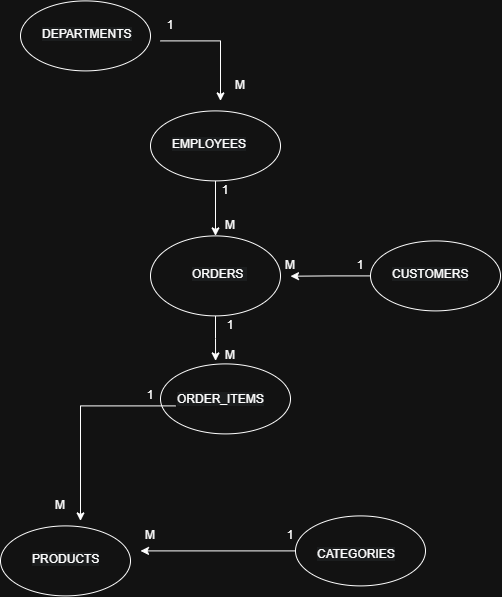

The diagram above was exported from draw.io. Its source (the exported page's mxGraphModel, read from the mxfile embedded in the PNG):
<mxGraphModel dx="1267" dy="912" grid="1" gridSize="10" guides="1" tooltips="1" connect="1" arrows="1" fold="1" page="1" pageScale="1" pageWidth="1100" pageHeight="850" math="0" shadow="0">
  <root>
    <mxCell id="0" />
    <mxCell id="1" parent="0" />
    <mxCell id="P1Qad1Ah0zCebeBWYAuK-9" parent="1" style="ellipse;whiteSpace=wrap;html=1;shapeInside=1;" value="" vertex="1">
      <mxGeometry height="70" width="130" x="130" y="40" as="geometry" />
    </mxCell>
    <mxCell id="P1Qad1Ah0zCebeBWYAuK-24" edge="1" parent="1" source="P1Qad1Ah0zCebeBWYAuK-10" style="edgeStyle=orthogonalEdgeStyle;rounded=0;orthogonalLoop=1;jettySize=auto;html=1;">
      <mxGeometry relative="1" as="geometry">
        <mxPoint x="330" y="140" as="targetPoint" />
      </mxGeometry>
    </mxCell>
    <mxCell id="P1Qad1Ah0zCebeBWYAuK-10" parent="1" style="text;whiteSpace=wrap;html=1;" value="&lt;span style=&quot;color: rgb(255, 255, 255); font-family: Helvetica; font-size: 12px; font-style: normal; font-variant-ligatures: normal; font-variant-caps: normal; font-weight: 400; letter-spacing: normal; orphans: 2; text-align: left; text-indent: 0px; text-transform: none; widows: 2; word-spacing: 0px; -webkit-text-stroke-width: 0px; white-space: normal; background-color: rgb(27, 29, 30); text-decoration-thickness: initial; text-decoration-style: initial; text-decoration-color: initial; display: inline !important; float: none;&quot;&gt;DEPARTMENTS&lt;/span&gt;" vertex="1">
      <mxGeometry height="40" width="120" x="150" y="60" as="geometry" />
    </mxCell>
    <mxCell id="P1Qad1Ah0zCebeBWYAuK-25" edge="1" parent="1" source="P1Qad1Ah0zCebeBWYAuK-11" style="edgeStyle=orthogonalEdgeStyle;rounded=0;orthogonalLoop=1;jettySize=auto;html=1;exitX=0.5;exitY=1;exitDx=0;exitDy=0;entryX=0.5;entryY=0;entryDx=0;entryDy=0;" target="P1Qad1Ah0zCebeBWYAuK-14">
      <mxGeometry relative="1" as="geometry" />
    </mxCell>
    <mxCell id="P1Qad1Ah0zCebeBWYAuK-11" parent="1" style="ellipse;whiteSpace=wrap;html=1;shapeInside=1;" value="" vertex="1">
      <mxGeometry height="70" width="130" x="260" y="150" as="geometry" />
    </mxCell>
    <mxCell id="P1Qad1Ah0zCebeBWYAuK-12" parent="1" style="text;whiteSpace=wrap;html=1;" value="&lt;span style=&quot;color: rgb(255, 255, 255); font-family: Helvetica; font-size: 12px; font-style: normal; font-variant-ligatures: normal; font-variant-caps: normal; font-weight: 400; letter-spacing: normal; orphans: 2; text-align: left; text-indent: 0px; text-transform: none; widows: 2; word-spacing: 0px; -webkit-text-stroke-width: 0px; white-space: normal; background-color: rgb(27, 29, 30); text-decoration-thickness: initial; text-decoration-style: initial; text-decoration-color: initial; display: inline !important; float: none;&quot;&gt;EMPLOYEES&lt;/span&gt;" vertex="1">
      <mxGeometry height="40" width="190" x="280" y="170" as="geometry" />
    </mxCell>
    <mxCell id="P1Qad1Ah0zCebeBWYAuK-27" edge="1" parent="1" source="P1Qad1Ah0zCebeBWYAuK-14" style="edgeStyle=orthogonalEdgeStyle;rounded=0;orthogonalLoop=1;jettySize=auto;html=1;exitX=0.5;exitY=1;exitDx=0;exitDy=0;">
      <mxGeometry relative="1" as="geometry">
        <mxPoint x="325.08695652173924" y="400" as="targetPoint" />
      </mxGeometry>
    </mxCell>
    <mxCell id="P1Qad1Ah0zCebeBWYAuK-14" parent="1" style="ellipse;whiteSpace=wrap;html=1;shapeInside=1;" value="" vertex="1">
      <mxGeometry height="80" width="130" x="260" y="275" as="geometry" />
    </mxCell>
    <mxCell id="P1Qad1Ah0zCebeBWYAuK-15" parent="1" style="text;whiteSpace=wrap;html=1;" value="&lt;span style=&quot;color: rgb(255, 255, 255); font-family: Helvetica; font-size: 12px; font-style: normal; font-variant-ligatures: normal; font-variant-caps: normal; font-weight: 400; letter-spacing: normal; orphans: 2; text-align: left; text-indent: 0px; text-transform: none; widows: 2; word-spacing: 0px; -webkit-text-stroke-width: 0px; white-space: normal; background-color: rgb(27, 29, 30); text-decoration-thickness: initial; text-decoration-style: initial; text-decoration-color: initial; display: inline !important; float: none;&quot;&gt;ORDERS&lt;span&gt;&amp;nbsp;&lt;/span&gt;&lt;/span&gt;" vertex="1">
      <mxGeometry height="40" width="90" x="300" y="300" as="geometry" />
    </mxCell>
    <mxCell id="P1Qad1Ah0zCebeBWYAuK-26" edge="1" parent="1" source="P1Qad1Ah0zCebeBWYAuK-16" style="edgeStyle=orthogonalEdgeStyle;rounded=0;orthogonalLoop=1;jettySize=auto;html=1;exitX=0;exitY=0.5;exitDx=0;exitDy=0;">
      <mxGeometry relative="1" as="geometry">
        <mxPoint x="400" y="315.304347826087" as="targetPoint" />
      </mxGeometry>
    </mxCell>
    <mxCell id="P1Qad1Ah0zCebeBWYAuK-16" parent="1" style="ellipse;whiteSpace=wrap;html=1;shapeInside=1;" value="" vertex="1">
      <mxGeometry height="70" width="130" x="480" y="280" as="geometry" />
    </mxCell>
    <mxCell id="P1Qad1Ah0zCebeBWYAuK-17" parent="1" style="text;whiteSpace=wrap;html=1;" value="&lt;span style=&quot;color: rgb(255, 255, 255); font-family: Helvetica; font-size: 12px; font-style: normal; font-variant-ligatures: normal; font-variant-caps: normal; font-weight: 400; letter-spacing: normal; orphans: 2; text-align: left; text-indent: 0px; text-transform: none; widows: 2; word-spacing: 0px; -webkit-text-stroke-width: 0px; white-space: normal; background-color: rgb(27, 29, 30); text-decoration-thickness: initial; text-decoration-style: initial; text-decoration-color: initial; display: inline !important; float: none;&quot;&gt;CUSTOMERS&lt;/span&gt;" vertex="1">
      <mxGeometry height="40" width="110" x="500" y="300" as="geometry" />
    </mxCell>
    <mxCell id="P1Qad1Ah0zCebeBWYAuK-18" parent="1" style="ellipse;whiteSpace=wrap;html=1;shapeInside=1;" value="" vertex="1">
      <mxGeometry height="70" width="130" x="270" y="403" as="geometry" />
    </mxCell>
    <mxCell id="P1Qad1Ah0zCebeBWYAuK-28" edge="1" parent="1" source="P1Qad1Ah0zCebeBWYAuK-19" style="edgeStyle=orthogonalEdgeStyle;rounded=0;orthogonalLoop=1;jettySize=auto;html=1;">
      <mxGeometry relative="1" as="geometry">
        <mxPoint x="190" y="560" as="targetPoint" />
      </mxGeometry>
    </mxCell>
    <mxCell id="P1Qad1Ah0zCebeBWYAuK-19" parent="1" style="text;whiteSpace=wrap;html=1;" value="&lt;span style=&quot;color: rgb(255, 255, 255); font-family: Helvetica; font-size: 12px; font-style: normal; font-variant-ligatures: normal; font-variant-caps: normal; font-weight: 400; letter-spacing: normal; orphans: 2; text-align: left; text-indent: 0px; text-transform: none; widows: 2; word-spacing: 0px; -webkit-text-stroke-width: 0px; white-space: normal; background-color: rgb(27, 29, 30); text-decoration-thickness: initial; text-decoration-style: initial; text-decoration-color: initial; display: inline !important; float: none;&quot;&gt;ORDER_ITEMS&lt;/span&gt;" vertex="1">
      <mxGeometry height="40" width="120" x="285" y="425" as="geometry" />
    </mxCell>
    <mxCell id="P1Qad1Ah0zCebeBWYAuK-32" edge="1" parent="1" source="P1Qad1Ah0zCebeBWYAuK-20" style="edgeStyle=orthogonalEdgeStyle;rounded=0;orthogonalLoop=1;jettySize=auto;html=1;">
      <mxGeometry relative="1" as="geometry">
        <mxPoint x="250" y="590" as="targetPoint" />
      </mxGeometry>
    </mxCell>
    <mxCell id="P1Qad1Ah0zCebeBWYAuK-20" parent="1" style="ellipse;whiteSpace=wrap;html=1;shapeInside=1;" value="" vertex="1">
      <mxGeometry height="70" width="130" x="405" y="555" as="geometry" />
    </mxCell>
    <mxCell id="P1Qad1Ah0zCebeBWYAuK-21" parent="1" style="ellipse;whiteSpace=wrap;html=1;shapeInside=1;" value="" vertex="1">
      <mxGeometry height="70" width="130" x="110" y="565" as="geometry" />
    </mxCell>
    <mxCell id="P1Qad1Ah0zCebeBWYAuK-22" parent="1" style="text;whiteSpace=wrap;html=1;" value="&lt;span style=&quot;color: rgb(255, 255, 255); font-family: Helvetica; font-size: 12px; font-style: normal; font-variant-ligatures: normal; font-variant-caps: normal; font-weight: 400; letter-spacing: normal; orphans: 2; text-align: left; text-indent: 0px; text-transform: none; widows: 2; word-spacing: 0px; -webkit-text-stroke-width: 0px; white-space: normal; background-color: rgb(27, 29, 30); text-decoration-thickness: initial; text-decoration-style: initial; text-decoration-color: initial; display: inline !important; float: none;&quot;&gt;PRODUCTS&lt;/span&gt;" vertex="1">
      <mxGeometry height="40" width="100" x="140" y="585" as="geometry" />
    </mxCell>
    <mxCell id="P1Qad1Ah0zCebeBWYAuK-23" parent="1" style="text;whiteSpace=wrap;html=1;" value="&lt;span style=&quot;color: rgb(255, 255, 255); font-family: Helvetica; font-size: 12px; font-style: normal; font-variant-ligatures: normal; font-variant-caps: normal; font-weight: 400; letter-spacing: normal; orphans: 2; text-align: left; text-indent: 0px; text-transform: none; widows: 2; word-spacing: 0px; -webkit-text-stroke-width: 0px; white-space: normal; background-color: rgb(27, 29, 30); text-decoration-thickness: initial; text-decoration-style: initial; text-decoration-color: initial; display: inline !important; float: none;&quot;&gt;CATEGORIES&lt;/span&gt;" vertex="1">
      <mxGeometry height="20" width="110" x="425" y="580" as="geometry" />
    </mxCell>
    <mxCell id="P1Qad1Ah0zCebeBWYAuK-30" parent="1" style="text;html=1;whiteSpace=wrap;strokeColor=none;fillColor=none;align=center;verticalAlign=middle;rounded=0;" value="1" vertex="1">
      <mxGeometry height="30" width="60" x="250" y="50" as="geometry" />
    </mxCell>
    <mxCell id="P1Qad1Ah0zCebeBWYAuK-31" parent="1" style="text;html=1;whiteSpace=wrap;strokeColor=none;fillColor=none;align=center;verticalAlign=middle;rounded=0;" value="M" vertex="1">
      <mxGeometry height="30" width="60" x="320" y="110" as="geometry" />
    </mxCell>
    <mxCell id="P1Qad1Ah0zCebeBWYAuK-33" parent="1" style="text;html=1;whiteSpace=wrap;strokeColor=none;fillColor=none;align=center;verticalAlign=middle;rounded=0;" value="M" vertex="1">
      <mxGeometry height="30" width="60" x="230" y="560" as="geometry" />
    </mxCell>
    <mxCell id="P1Qad1Ah0zCebeBWYAuK-34" parent="1" style="text;html=1;whiteSpace=wrap;strokeColor=none;fillColor=none;align=center;verticalAlign=middle;rounded=0;" value="1" vertex="1">
      <mxGeometry height="30" width="60" x="370" y="560" as="geometry" />
    </mxCell>
    <mxCell id="P1Qad1Ah0zCebeBWYAuK-35" parent="1" style="text;html=1;whiteSpace=wrap;strokeColor=none;fillColor=none;align=center;verticalAlign=middle;rounded=0;" value="1" vertex="1">
      <mxGeometry height="30" width="60" x="440" y="290" as="geometry" />
    </mxCell>
    <mxCell id="P1Qad1Ah0zCebeBWYAuK-36" parent="1" style="text;html=1;whiteSpace=wrap;strokeColor=none;fillColor=none;align=center;verticalAlign=middle;rounded=0;" value="M" vertex="1">
      <mxGeometry height="30" width="60" x="370" y="290" as="geometry" />
    </mxCell>
    <mxCell id="P1Qad1Ah0zCebeBWYAuK-37" parent="1" style="text;html=1;whiteSpace=wrap;strokeColor=none;fillColor=none;align=center;verticalAlign=middle;rounded=0;" value="1" vertex="1">
      <mxGeometry height="30" width="60" x="305" y="215" as="geometry" />
    </mxCell>
    <mxCell id="P1Qad1Ah0zCebeBWYAuK-38" parent="1" style="text;html=1;whiteSpace=wrap;strokeColor=none;fillColor=none;align=center;verticalAlign=middle;rounded=0;" value="M" vertex="1">
      <mxGeometry height="30" width="60" x="310" y="250" as="geometry" />
    </mxCell>
    <mxCell id="P1Qad1Ah0zCebeBWYAuK-39" parent="1" style="text;html=1;whiteSpace=wrap;strokeColor=none;fillColor=none;align=center;verticalAlign=middle;rounded=0;" value="1" vertex="1">
      <mxGeometry height="30" width="60" x="310" y="350" as="geometry" />
    </mxCell>
    <mxCell id="P1Qad1Ah0zCebeBWYAuK-40" parent="1" style="text;html=1;whiteSpace=wrap;strokeColor=none;fillColor=none;align=center;verticalAlign=middle;rounded=0;" value="M" vertex="1">
      <mxGeometry height="30" width="60" x="310" y="380" as="geometry" />
    </mxCell>
    <mxCell id="P1Qad1Ah0zCebeBWYAuK-41" parent="1" style="text;html=1;whiteSpace=wrap;strokeColor=none;fillColor=none;align=center;verticalAlign=middle;rounded=0;" value="1" vertex="1">
      <mxGeometry height="30" width="60" x="230" y="420" as="geometry" />
    </mxCell>
    <mxCell id="P1Qad1Ah0zCebeBWYAuK-42" parent="1" style="text;html=1;whiteSpace=wrap;strokeColor=none;fillColor=none;align=center;verticalAlign=middle;rounded=0;" value="M" vertex="1">
      <mxGeometry height="30" width="60" x="140" y="530" as="geometry" />
    </mxCell>
  </root>
</mxGraphModel>